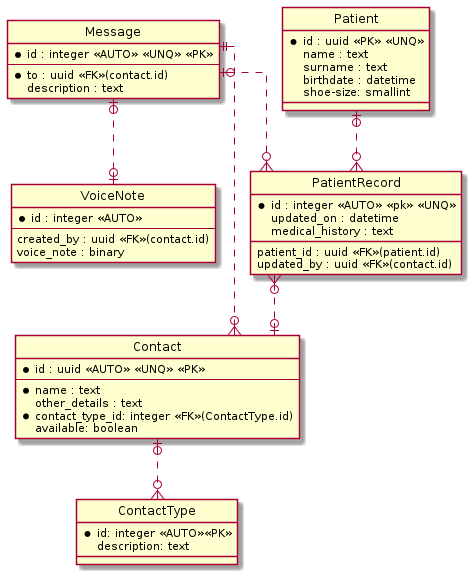

The diagram above was rendered by PlantUML. Its source (embedded in the PNG):
@startuml
' hide the spot
hide circle

' avoid problems with angled crows feet
skinparam linetype ortho

entity "Message" as msg {
  *id : integer <<AUTO>> <<UNQ>> <<PK>>
  --
  *to : uuid <<FK>>(contact.id)
  description : text
}

entity "Contact" as contact {
  *id : uuid <<AUTO>> <<UNQ>> <<PK>>
  --
  *name : text
  other_details : text
  *contact_type_id: integer <<FK>>(ContactType.id)
  available: boolean
}

entity "ContactType" as contacttype {
  *id: integer <<AUTO>><<PK>>
  description: text
}

entity "VoiceNote" as voicenote {
  *id : integer <<AUTO>>
  --
  created_by : uuid <<FK>>(contact.id)
  voice_note : binary
}

entity "Patient" as patient {
  *id : uuid <<PK>> <<UNQ>>
  name : text
  surname : text
  birthdate : datetime
  shoe-size: smallint
}

entity "PatientRecord" as record {
  *id : integer <<AUTO>> <<pk>> <<UNQ>>
  patient_id : uuid <<FK>>(patient.id)
  updated_on : datetime
  updated_by : uuid <<FK>>(contact.id)
  medical_history : text
}

msg ||..o{ contact
msg |o..o| voicenote
contact |o..o{ contacttype
msg |o..o{ record
patient |o..o{ record
record }o..o| contact
@enduml